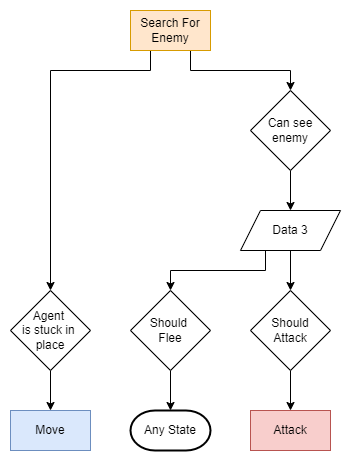

The diagram above was exported from draw.io. Its source (the exported page's mxGraphModel, read from the mxfile embedded in the PNG):
<mxGraphModel dx="868" dy="553" grid="1" gridSize="10" guides="1" tooltips="1" connect="1" arrows="1" fold="1" page="1" pageScale="1" pageWidth="850" pageHeight="1100" math="0" shadow="0">
  <root>
    <mxCell id="0" />
    <mxCell id="1" parent="0" />
    <mxCell id="yD_avGIyvjVniqQ8uogP-5" value="Move" style="rounded=0;whiteSpace=wrap;html=1;fillColor=#dae8fc;strokeColor=#6c8ebf;" parent="1" vertex="1">
      <mxGeometry x="320" y="440" width="80" height="40" as="geometry" />
    </mxCell>
    <mxCell id="l0wIiC9qaX5ItrGEJ66Y-3" style="edgeStyle=orthogonalEdgeStyle;rounded=0;orthogonalLoop=1;jettySize=auto;html=1;exitX=0.25;exitY=1;exitDx=0;exitDy=0;" parent="1" source="yD_avGIyvjVniqQ8uogP-19" target="l0wIiC9qaX5ItrGEJ66Y-1" edge="1">
      <mxGeometry relative="1" as="geometry">
        <Array as="points">
          <mxPoint x="460" y="100" />
          <mxPoint x="360" y="100" />
        </Array>
      </mxGeometry>
    </mxCell>
    <mxCell id="l0wIiC9qaX5ItrGEJ66Y-4" style="edgeStyle=orthogonalEdgeStyle;rounded=0;orthogonalLoop=1;jettySize=auto;html=1;exitX=0.75;exitY=1;exitDx=0;exitDy=0;" parent="1" source="yD_avGIyvjVniqQ8uogP-19" target="7mKAn-dJSRDlvA3M5ZRU-19" edge="1">
      <mxGeometry relative="1" as="geometry" />
    </mxCell>
    <mxCell id="yD_avGIyvjVniqQ8uogP-19" value="Search For Enemy" style="rounded=0;whiteSpace=wrap;html=1;fillColor=#ffe6cc;strokeColor=#d79b00;" parent="1" vertex="1">
      <mxGeometry x="440" y="40" width="80" height="40" as="geometry" />
    </mxCell>
    <mxCell id="7mKAn-dJSRDlvA3M5ZRU-1" value="Attack" style="rounded=0;whiteSpace=wrap;html=1;fillColor=#f8cecc;strokeColor=#b85450;" parent="1" vertex="1">
      <mxGeometry x="560" y="440" width="80" height="40" as="geometry" />
    </mxCell>
    <mxCell id="7mKAn-dJSRDlvA3M5ZRU-3" style="edgeStyle=orthogonalEdgeStyle;rounded=0;orthogonalLoop=1;jettySize=auto;html=1;exitX=0.5;exitY=1;exitDx=0;exitDy=0;entryX=0.5;entryY=0;entryDx=0;entryDy=0;" parent="1" source="7mKAn-dJSRDlvA3M5ZRU-4" target="7mKAn-dJSRDlvA3M5ZRU-1" edge="1">
      <mxGeometry relative="1" as="geometry" />
    </mxCell>
    <mxCell id="7mKAn-dJSRDlvA3M5ZRU-4" value="Should&lt;br&gt;Attack" style="rhombus;whiteSpace=wrap;html=1;" parent="1" vertex="1">
      <mxGeometry x="560" y="320" width="80" height="80" as="geometry" />
    </mxCell>
    <mxCell id="7mKAn-dJSRDlvA3M5ZRU-5" style="edgeStyle=orthogonalEdgeStyle;rounded=0;orthogonalLoop=1;jettySize=auto;html=1;exitX=0.5;exitY=1;exitDx=0;exitDy=0;entryX=0.5;entryY=0;entryDx=0;entryDy=0;" parent="1" source="7mKAn-dJSRDlvA3M5ZRU-7" target="7mKAn-dJSRDlvA3M5ZRU-4" edge="1">
      <mxGeometry relative="1" as="geometry" />
    </mxCell>
    <mxCell id="l0wIiC9qaX5ItrGEJ66Y-5" style="edgeStyle=orthogonalEdgeStyle;rounded=0;orthogonalLoop=1;jettySize=auto;html=1;exitX=0.25;exitY=1;exitDx=0;exitDy=0;entryX=0.5;entryY=0;entryDx=0;entryDy=0;" parent="1" source="7mKAn-dJSRDlvA3M5ZRU-7" target="7mKAn-dJSRDlvA3M5ZRU-16" edge="1">
      <mxGeometry relative="1" as="geometry" />
    </mxCell>
    <mxCell id="7mKAn-dJSRDlvA3M5ZRU-7" value="Data 3" style="shape=parallelogram;perimeter=parallelogramPerimeter;whiteSpace=wrap;html=1;fixedSize=1;" parent="1" vertex="1">
      <mxGeometry x="550" y="240" width="100" height="40" as="geometry" />
    </mxCell>
    <mxCell id="7mKAn-dJSRDlvA3M5ZRU-15" style="edgeStyle=orthogonalEdgeStyle;rounded=0;orthogonalLoop=1;jettySize=auto;html=1;exitX=0.5;exitY=1;exitDx=0;exitDy=0;entryX=0.5;entryY=0;entryDx=0;entryDy=0;entryPerimeter=0;" parent="1" source="7mKAn-dJSRDlvA3M5ZRU-16" target="7mKAn-dJSRDlvA3M5ZRU-17" edge="1">
      <mxGeometry relative="1" as="geometry" />
    </mxCell>
    <mxCell id="7mKAn-dJSRDlvA3M5ZRU-16" value="Should &lt;br&gt;Flee" style="rhombus;whiteSpace=wrap;html=1;" parent="1" vertex="1">
      <mxGeometry x="440" y="320" width="80" height="80" as="geometry" />
    </mxCell>
    <mxCell id="7mKAn-dJSRDlvA3M5ZRU-17" value="Any State" style="strokeWidth=2;html=1;shape=mxgraph.flowchart.terminator;whiteSpace=wrap;rounded=0;" parent="1" vertex="1">
      <mxGeometry x="440" y="440" width="80" height="40" as="geometry" />
    </mxCell>
    <mxCell id="7mKAn-dJSRDlvA3M5ZRU-18" style="edgeStyle=orthogonalEdgeStyle;rounded=0;orthogonalLoop=1;jettySize=auto;html=1;exitX=0.5;exitY=1;exitDx=0;exitDy=0;entryX=0.5;entryY=0;entryDx=0;entryDy=0;" parent="1" source="7mKAn-dJSRDlvA3M5ZRU-19" target="7mKAn-dJSRDlvA3M5ZRU-7" edge="1">
      <mxGeometry relative="1" as="geometry" />
    </mxCell>
    <mxCell id="7mKAn-dJSRDlvA3M5ZRU-19" value="Can see enemy" style="rhombus;whiteSpace=wrap;html=1;" parent="1" vertex="1">
      <mxGeometry x="560" y="120" width="80" height="80" as="geometry" />
    </mxCell>
    <mxCell id="l0wIiC9qaX5ItrGEJ66Y-2" style="edgeStyle=orthogonalEdgeStyle;rounded=0;orthogonalLoop=1;jettySize=auto;html=1;exitX=0.5;exitY=1;exitDx=0;exitDy=0;entryX=0.5;entryY=0;entryDx=0;entryDy=0;" parent="1" source="l0wIiC9qaX5ItrGEJ66Y-1" target="yD_avGIyvjVniqQ8uogP-5" edge="1">
      <mxGeometry relative="1" as="geometry" />
    </mxCell>
    <mxCell id="l0wIiC9qaX5ItrGEJ66Y-1" value="Agent &lt;br&gt;is stuck in &lt;br&gt;place" style="rhombus;whiteSpace=wrap;html=1;rounded=0;" parent="1" vertex="1">
      <mxGeometry x="320" y="320" width="80" height="80" as="geometry" />
    </mxCell>
  </root>
</mxGraphModel>